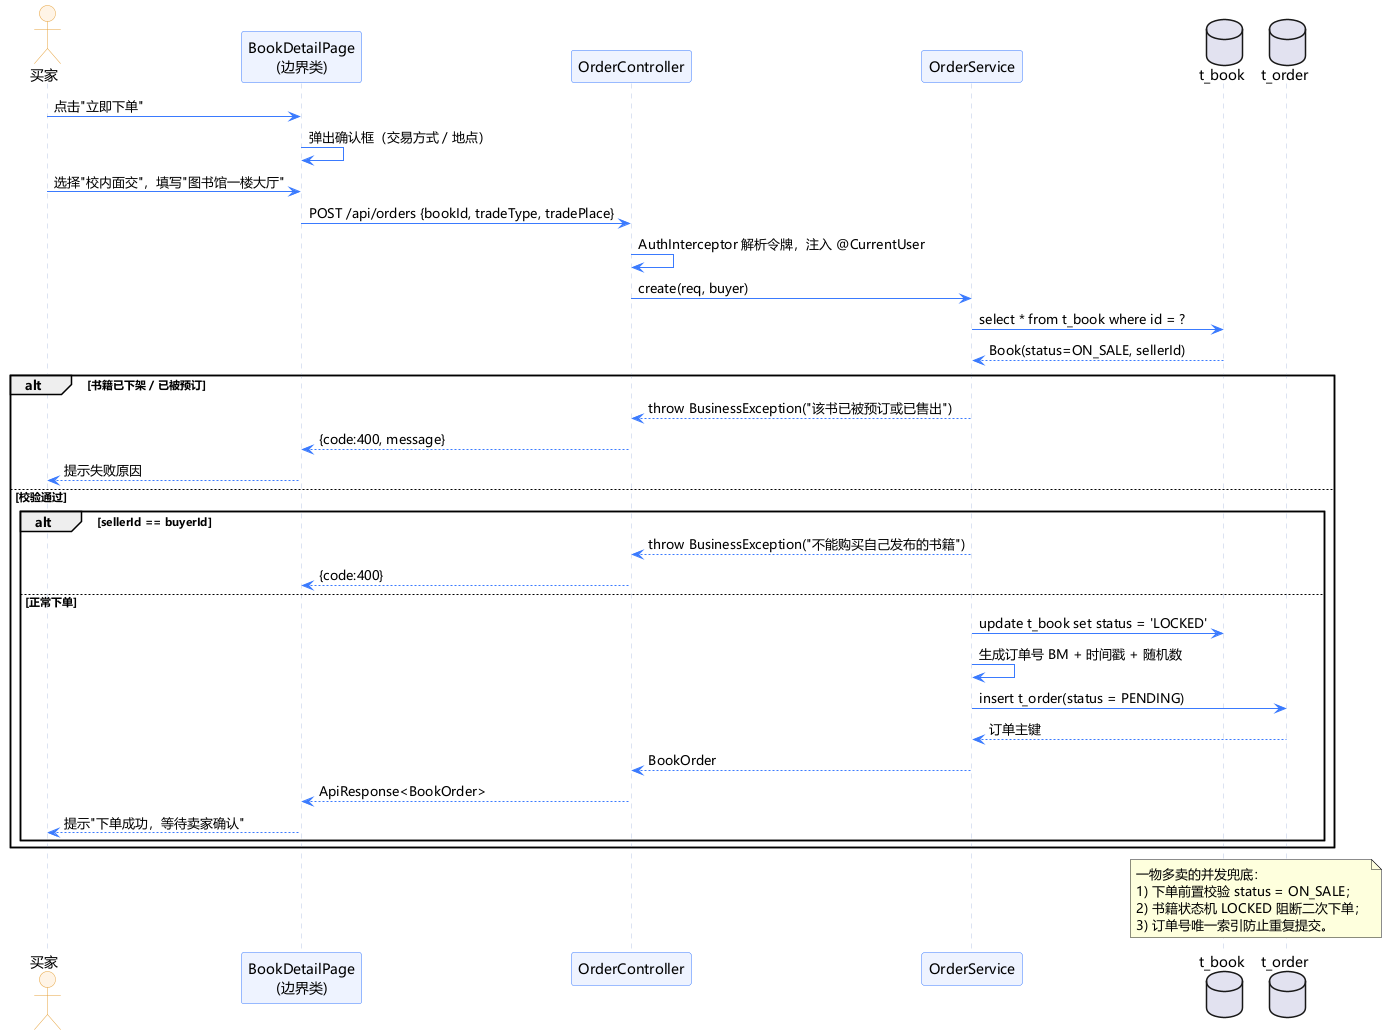

The diagram above was rendered by PlantUML. Its source (embedded in the PNG):
@startuml
skinparam defaultFontName "Microsoft YaHei"
skinparam backgroundColor #FFFFFF
skinparam shadowing false
skinparam sequence {
  ArrowColor #3A7AFE
  LifeLineBorderColor #B9C6E4
  ParticipantBackgroundColor #EEF3FF
  ParticipantBorderColor #3A7AFE
  ActorBackgroundColor #FFF4E6
  ActorBorderColor #E6A23C
}


actor "买家" as B
participant "BookDetailPage\n(边界类)" as P
participant "OrderController" as OC
participant "OrderService" as OS
database "t_book" as DB1
database "t_order" as DB2

B -> P : 点击"立即下单"
P -> P : 弹出确认框（交易方式 / 地点）
B -> P : 选择"校内面交"，填写"图书馆一楼大厅"
P -> OC : POST /api/orders {bookId, tradeType, tradePlace}
OC -> OC : AuthInterceptor 解析令牌，注入 @CurrentUser
OC -> OS : create(req, buyer)

OS -> DB1 : select * from t_book where id = ?
DB1 --> OS : Book(status=ON_SALE, sellerId)

alt 书籍已下架 / 已被预订
  OS --> OC : throw BusinessException("该书已被预订或已售出")
  OC --> P : {code:400, message}
  P --> B : 提示失败原因
else 校验通过
  alt sellerId == buyerId
    OS --> OC : throw BusinessException("不能购买自己发布的书籍")
    OC --> P : {code:400}
  else 正常下单
    OS -> DB1 : update t_book set status = 'LOCKED'
    OS -> OS : 生成订单号 BM + 时间戳 + 随机数
    OS -> DB2 : insert t_order(status = PENDING)
    DB2 --> OS : 订单主键
    OS --> OC : BookOrder
    OC --> P : ApiResponse<BookOrder>
    P --> B : 提示"下单成功，等待卖家确认"
  end
end

note over DB1, DB2
  一物多卖的并发兜底：
  1) 下单前置校验 status = ON_SALE；
  2) 书籍状态机 LOCKED 阻断二次下单；
  3) 订单号唯一索引防止重复提交。
end note

@enduml